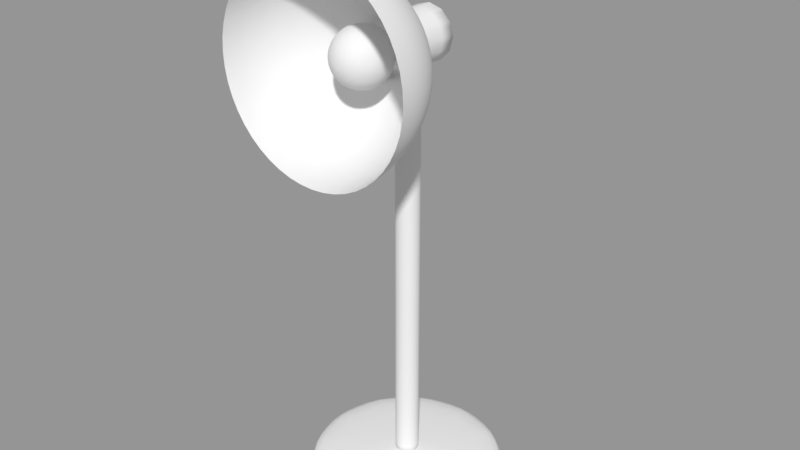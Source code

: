 # Source: 016_001_2.blend  (saved by Blender 2.79.0; exported with 4.5.12 LTS)
import bpy
from mathutils import Matrix  # noqa: F401  (used for matrix-valued properties, if any)

bpy.ops.wm.read_factory_settings(use_empty=True)
scene = bpy.context.scene
scene.name = 'Scene'

# ---- collections
col_collection_1 = bpy.data.collections.new('Collection 1'); scene.collection.children.link(col_collection_1)

# ---- meshes
me_x = bpy.data.meshes.new('円柱')
me_x.from_pydata([(0.0, 1.0, -1.0), (0.0, 1.0, 1.0), (0.5, 0.866, -1.0), (0.5, 0.866, 1.0), (0.866, 0.5, -1.0), (0.866, 0.5, 1.0), (1.0, -4.371e-08, -1.0), (1.0, -4.371e-08, 1.0), (0.866, -0.5, -1.0), (0.866, -0.5, 1.0), (0.5, -0.866, -1.0), (0.5, -0.866, 1.0), (1.51e-07, -1.0, -1.0), (1.51e-07, -1.0, 1.0), (-0.5, -0.866, -1.0), (-0.5, -0.866, 1.0), (-0.866, -0.5, -1.0), (-0.866, -0.5, 1.0), (-1.0, -4.649e-07, -1.0), (-1.0, -4.649e-07, 1.0), (-0.866, 0.5, -1.0), (-0.866, 0.5, 1.0), (-0.5, 0.866, -1.0), (-0.5, 0.866, 1.0), (1.0, -1.22, -48.08), (0.9659, -0.9615, -48.08), (0.866, -0.7203, -48.08), (0.7071, -0.5132, -48.08), (0.5, -0.3543, -48.08), (0.2588, -0.2544, -48.08), (0.866, -1.22, -42.53), (0.8365, -0.9615, -42.72), (0.75, -0.7203, -43.28), (0.6124, -0.5132, -44.16), (0.433, -0.3543, -45.31), (0.2241, -0.2544, -46.65), (0.5, -1.22, -38.47), (0.483, -0.9615, -38.8), (0.433, -0.7203, -39.76), (0.3536, -0.5132, -41.29), (0.25, -0.3543, -43.28), (0.1294, -0.2544, -45.59), (3.363e-07, -1.22, -36.99), (3.789e-07, -0.9615, -37.37), (3.64e-07, -0.7203, -38.47), (3.8e-07, -0.5132, -40.24), (3.811e-07, -0.3543, -42.53), (4.184e-07, -0.2544, -45.21), (-0.5, -1.22, -38.47), (-0.483, -0.9615, -38.8), (-0.433, -0.7203, -39.76), (-0.3536, -0.5132, -41.29), (-0.25, -0.3543, -43.28), (-0.1294, -0.2544, -45.59), (-0.866, -1.22, -42.53), (-0.8365, -0.9615, -42.72), (-0.75, -0.7203, -43.28), (-0.6124, -0.5132, -44.16), (-0.433, -0.3543, -45.31), (-0.2241, -0.2544, -46.65), (-1.0, -1.22, -48.08), (-0.9659, -0.9615, -48.08), (-0.866, -0.7203, -48.08), (-0.7071, -0.5132, -48.08), (-0.5, -0.3543, -48.08), (-0.2588, -0.2544, -48.08), (-0.866, -1.22, -53.63), (-0.8365, -0.9615, -53.44), (-0.75, -0.7203, -52.88), (-0.6124, -0.5132, -52.0), (-0.433, -0.3543, -50.85), (-0.2241, -0.2544, -49.52), (-0.5, -1.22, -57.69), (-0.483, -0.9615, -57.36), (-0.433, -0.7203, -56.4), (-0.3536, -0.5132, -54.87), (-0.25, -0.3543, -52.88), (-0.1294, -0.2544, -50.57), (6.025e-07, -1.22, -59.17), (5.229e-07, -0.9615, -58.8), (5.291e-07, -0.7203, -57.69), (4.716e-07, -0.5132, -55.92), (5.589e-07, -0.3543, -53.63), (4.559e-07, -0.2544, -50.95), (0.5, -1.22, -57.69), (0.483, -0.9615, -57.36), (0.433, -0.7203, -56.4), (0.3536, -0.5132, -54.87), (0.25, -0.3543, -52.88), (0.1294, -0.2544, -50.57), (0.866, -1.22, -53.63), (0.8365, -0.9615, -53.44), (0.75, -0.7203, -52.88), (0.6124, -0.5132, -52.0), (0.433, -0.3543, -50.85), (0.2241, -0.2544, -49.52), (0.2588, 0.28, -48.08), (4.53e-07, 0.28, -48.08), (0.2241, 0.28, -46.65), (0.1294, 0.28, -45.59), (4.383e-07, 0.28, -45.21), (-0.1294, 0.28, -45.59), (-0.2241, 0.28, -46.65), (-0.2588, 0.28, -48.08), (-0.2241, 0.28, -49.52), (-0.1294, 0.28, -50.57), (4.758e-07, 0.28, -50.95), (0.1294, 0.28, -50.57), (0.2241, 0.28, -49.52), (0.0, 0.1215, 0.01586), (-7.582e-15, 0.1215, -48.28), (0.06074, 0.1052, 0.01586), (0.06074, 0.1052, -48.28), (0.1052, 0.06074, 0.01586), (0.1052, 0.06074, -48.28), (0.1215, -5.31e-09, 0.01586), (0.1215, -3.198e-09, -48.28), (0.1052, -0.06074, 0.01586), (0.1052, -0.06074, -48.28), (0.06074, -0.1052, 0.01586), (0.06074, -0.1052, -48.28), (1.834e-08, -0.1215, 0.01586), (1.834e-08, -0.1215, -48.28), (-0.06074, -0.1052, 0.01586), (-0.06074, -0.1052, -48.28), (-0.1052, -0.06074, 0.01586), (-0.1052, -0.06074, -48.28), (-0.1215, -5.648e-08, 0.01586), (-0.1215, -5.437e-08, -48.28), (-0.1052, 0.06074, 0.01586), (-0.1052, 0.06074, -48.28), (-0.06074, 0.1052, 0.01586), (-0.06074, 0.1052, -48.28), (0.1427, -0.8371, -48.08), (0.2471, -0.7327, -48.08), (0.2756, -0.6639, -48.08), (0.2853, -0.5901, -48.08), (0.2756, -0.5162, -48.08), (0.2471, -0.4474, -48.08), (0.2017, -0.3883, -48.08), (0.1427, -0.343, -48.08), (0.07384, -0.3145, -48.08), (1.236e-07, -0.3048, -48.08), (0.06395, -0.8656, -47.67), (0.1235, -0.8371, -47.29), (0.1747, -0.7918, -46.96), (0.214, -0.7327, -46.71), (0.2387, -0.6639, -46.55), (0.2471, -0.5901, -46.5), (0.2387, -0.5162, -46.55), (0.214, -0.4474, -46.71), (0.1747, -0.3883, -46.96), (0.1235, -0.343, -47.29), (0.06395, -0.3145, -47.67), (0.03692, -0.8656, -47.37), (0.07133, -0.8371, -46.71), (0.1009, -0.7918, -46.14), (0.1235, -0.7327, -45.71), (0.1378, -0.6639, -45.43), (0.1427, -0.5901, -45.34), (0.1378, -0.5162, -45.43), (0.1235, -0.4474, -45.71), (0.1009, -0.3883, -46.14), (0.07133, -0.343, -46.71), (0.03692, -0.3145, -47.37), (9.952e-08, -0.8656, -47.26), (9.138e-08, -0.8371, -46.5), (9.078e-08, -0.7918, -45.84), (9.138e-08, -0.7327, -45.34), (8.464e-08, -0.6639, -45.02), (9.594e-08, -0.5901, -44.92), (1.081e-07, -0.5162, -45.02), (1.038e-07, -0.4474, -45.34), (1.084e-07, -0.3883, -45.84), (1.087e-07, -0.343, -46.5), (1.194e-07, -0.3145, -47.26), (-0.03692, -0.8656, -47.37), (-0.07133, -0.8371, -46.71), (-0.1009, -0.7918, -46.14), (-0.1235, -0.7327, -45.71), (-0.1378, -0.6639, -45.43), (-0.1427, -0.5901, -45.34), (-0.1378, -0.5162, -45.43), (-0.1235, -0.4474, -45.71), (-0.1009, -0.3883, -46.14), (-0.07133, -0.343, -46.71), (-0.03692, -0.3145, -47.37), (-0.06395, -0.8656, -47.67), (-0.1235, -0.8371, -47.29), (-0.1747, -0.7918, -46.96), (-0.214, -0.7327, -46.71), (-0.2387, -0.6639, -46.55), (-0.2471, -0.5901, -46.5), (-0.2387, -0.5162, -46.55), (-0.214, -0.4474, -46.71), (-0.1747, -0.3883, -46.96), (-0.1235, -0.343, -47.29), (-0.06395, -0.3145, -47.67), (-0.07384, -0.8656, -48.08), (-0.1427, -0.8371, -48.08), (-0.2017, -0.7918, -48.08), (-0.2471, -0.7327, -48.08), (-0.2756, -0.6639, -48.08), (-0.2853, -0.5901, -48.08), (-0.2756, -0.5162, -48.08), (-0.2471, -0.4474, -48.08), (-0.2017, -0.3883, -48.08), (-0.1427, -0.343, -48.08), (-0.07384, -0.3145, -48.08), (-0.06395, -0.8656, -48.49), (-0.1235, -0.8371, -48.87), (-0.1747, -0.7918, -49.2), (-0.214, -0.7327, -49.45), (-0.2387, -0.6639, -49.61), (-0.2471, -0.5901, -49.66), (-0.2387, -0.5162, -49.61), (-0.214, -0.4474, -49.45), (-0.1747, -0.3883, -49.2), (-0.1235, -0.343, -48.87), (-0.06395, -0.3145, -48.49), (-0.03692, -0.8656, -48.79), (-0.07133, -0.8371, -49.45), (-0.1009, -0.7918, -50.02), (-0.1235, -0.7327, -50.45), (-0.1378, -0.6639, -50.73), (-0.1427, -0.5901, -50.82), (-0.1378, -0.5162, -50.73), (-0.1235, -0.4474, -50.45), (-0.1009, -0.3883, -50.02), (-0.07133, -0.343, -49.45), (-0.03692, -0.3145, -48.79), (1.081e-07, -0.8656, -48.9), (1.251e-07, -0.8371, -49.66), (1.509e-07, -0.7918, -50.32), (1.3e-07, -0.7327, -50.82), (1.427e-07, -0.6639, -51.14), (1.719e-07, -0.5901, -51.25), (1.492e-07, -0.5162, -51.14), (1.51e-07, -0.4474, -50.82), (1.346e-07, -0.3883, -50.32), (1.595e-07, -0.343, -49.66), (1.301e-07, -0.3145, -48.9), (0.03692, -0.8656, -48.79), (0.07133, -0.8371, -49.45), (0.1009, -0.7918, -50.02), (0.1235, -0.7327, -50.45), (0.1378, -0.6639, -50.73), (0.1427, -0.5901, -50.82), (0.1378, -0.5162, -50.73), (0.1235, -0.4474, -50.45), (0.1009, -0.3883, -50.02), (0.07133, -0.343, -49.45), (0.03692, -0.3145, -48.79), (0.06395, -0.8656, -48.49), (0.1235, -0.8371, -48.87), (0.1747, -0.7918, -49.2), (0.214, -0.7327, -49.45), (0.2387, -0.6639, -49.61), (0.2471, -0.5901, -49.66), (0.2387, -0.5162, -49.61), (0.214, -0.4474, -49.45), (0.1747, -0.3883, -49.2), (0.1235, -0.343, -48.87), (0.06395, -0.3145, -48.49), (-1.247e-08, -0.8754, -48.08), (0.07384, -0.8656, -48.08), (0.2017, -0.7918, -48.08), (-1.018e-16, 0.1215, -6.021), (-4.453e-16, 0.1215, -12.1), (-1.031e-15, 0.1215, -17.88), (-1.857e-15, 0.1215, -23.2), (-2.926e-15, 0.1215, -29.15), (-4.236e-15, 0.1215, -34.73), (-5.788e-15, 0.1215, -42.83), (0.06074, 0.1052, -42.83), (0.06074, 0.1052, -34.73), (0.06074, 0.1052, -29.15), (0.06074, 0.1052, -23.2), (0.06074, 0.1052, -17.9), (0.06074, 0.1052, -12.1), (0.06074, 0.1052, -6.021), (0.1052, 0.06074, -42.83), (0.1052, 0.06074, -34.73), (0.1052, 0.06074, -29.15), (0.1052, 0.06074, -23.2), (0.1052, 0.06074, -18.13), (0.1052, 0.06074, -12.29), (0.1052, 0.06074, -6.021), (0.1215, -3.905e-09, -42.83), (0.1215, -4.486e-09, -34.73), (0.1215, -4.941e-09, -29.15), (0.1215, -5.268e-09, -23.2), (0.1215, -5.469e-09, -17.9), (0.1215, -5.542e-09, -12.1), (0.1215, -5.49e-09, -6.021), (0.1052, -0.06074, -42.83), (0.1052, -0.06074, -34.73), (0.1052, -0.06074, -29.15), (0.1052, -0.06074, -23.2), (0.1052, -0.06074, -17.9), (0.1052, -0.06074, -12.1), (0.1052, -0.06074, -6.021), (0.06074, -0.1052, -42.83), (0.06074, -0.1052, -34.73), (0.06074, -0.1052, -29.15), (0.06074, -0.1052, -23.2), (0.06074, -0.1052, -17.9), (0.06074, -0.1052, -12.1), (0.06074, -0.1052, -6.021), (1.834e-08, -0.1215, -42.83), (1.834e-08, -0.1215, -34.73), (1.834e-08, -0.1215, -29.15), (1.834e-08, -0.1215, -23.2), (1.834e-08, -0.1215, -17.9), (1.834e-08, -0.1215, -12.1), (1.834e-08, -0.1215, -6.021), (-0.06074, -0.1052, -42.83), (-0.06074, -0.1052, -34.73), (-0.06074, -0.1052, -29.15), (-0.06074, -0.1052, -23.2), (-0.06074, -0.1052, -17.9), (-0.06074, -0.1052, -12.1), (-0.06074, -0.1052, -6.021), (-0.1052, -0.06074, -42.83), (-0.1052, -0.06074, -34.73), (-0.1052, -0.06074, -29.15), (-0.1052, -0.06074, -23.2), (-0.1052, -0.06074, -17.9), (-0.1052, -0.06074, -12.1), (-0.1052, -0.06074, -6.021), (-0.1215, -5.508e-08, -42.83), (-0.1215, -5.566e-08, -34.73), (-0.1215, -5.611e-08, -29.15), (-0.1215, -5.644e-08, -23.2), (-0.1215, -5.664e-08, -17.9), (-0.1215, -5.671e-08, -12.1), (-0.1215, -5.666e-08, -6.021), (-0.1052, 0.06074, -42.83), (-0.1052, 0.06074, -34.73), (-0.1052, 0.06074, -29.15), (-0.1052, 0.06074, -23.2), (-0.1052, 0.06074, -17.9), (-0.1052, 0.06074, -12.1), (-0.1052, 0.06074, -6.021), (-0.06074, 0.1052, -42.83), (-0.06074, 0.1052, -34.73), (-0.06074, 0.1052, -29.15), (-0.06074, 0.1052, -23.2), (-0.06074, 0.1052, -17.9), (-0.06074, 0.1052, -12.1), (-0.06074, 0.1052, -6.021), (-1.018e-16, 0.1215, -6.021), (-4.453e-16, 0.1215, -12.1)], [], [(0, 1, 3, 2), (2, 3, 5, 4), (4, 5, 7, 6), (6, 7, 9, 8), (8, 9, 11, 10), (10, 11, 13, 12), (12, 13, 15, 14), (14, 15, 17, 16), (16, 17, 19, 18), (18, 19, 21, 20), (3, 1, 23, 21, 19, 17, 15, 13, 11, 9, 7, 5), (20, 21, 23, 22), (22, 23, 1, 0), (0, 2, 4, 6, 8, 10, 12, 14, 16, 18, 20, 22), (25, 24, 30, 31), (29, 28, 34, 35), (26, 25, 31, 32), (53, 59, 102, 101), (27, 26, 32, 33), (28, 27, 33, 34), (89, 95, 108, 107), (33, 32, 38, 39), (34, 33, 39, 40), (31, 30, 36, 37), (35, 34, 40, 41), (32, 31, 37, 38), (41, 40, 46, 47), (38, 37, 43, 44), (47, 53, 101, 100), (39, 38, 44, 45), (40, 39, 45, 46), (37, 36, 42, 43), (46, 45, 51, 52), (43, 42, 48, 49), (47, 46, 52, 53), (44, 43, 49, 50), (59, 65, 103, 102), (45, 44, 50, 51), (65, 71, 104, 103), (51, 50, 56, 57), (52, 51, 57, 58), (49, 48, 54, 55), (53, 52, 58, 59), (50, 49, 55, 56), (55, 54, 60, 61), (59, 58, 64, 65), (56, 55, 61, 62), (29, 35, 98, 96), (57, 56, 62, 63), (58, 57, 63, 64), (64, 63, 69, 70), (61, 60, 66, 67), (65, 64, 70, 71), (62, 61, 67, 68), (83, 89, 107, 106), (63, 62, 68, 69), (68, 67, 73, 74), (95, 29, 96, 108), (69, 68, 74, 75), (70, 69, 75, 76), (67, 66, 72, 73), (71, 70, 76, 77), (73, 72, 78, 79), (77, 76, 82, 83), (74, 73, 79, 80), (77, 83, 106, 105), (75, 74, 80, 81), (76, 75, 81, 82), (81, 80, 86, 87), (82, 81, 87, 88), (79, 78, 84, 85), (83, 82, 88, 89), (80, 79, 85, 86), (41, 47, 100, 99), (86, 85, 91, 92), (71, 77, 105, 104), (87, 86, 92, 93), (88, 87, 93, 94), (85, 84, 90, 91), (89, 88, 94, 95), (94, 93, 27, 28), (91, 90, 24, 25), (95, 94, 28, 29), (92, 91, 25, 26), (35, 41, 99, 98), (93, 92, 26, 27), (97, 96, 98), (97, 98, 99), (97, 99, 100), (97, 100, 101), (97, 101, 102), (97, 102, 103), (97, 103, 104), (97, 104, 105), (97, 105, 106), (97, 106, 107), (97, 107, 108), (97, 108, 96), (35, 41, 47, 53, 59, 65, 71, 77, 83, 89, 95, 29), (273, 110, 112, 274), (274, 112, 114, 281), (281, 114, 116, 288), (288, 116, 118, 295), (295, 118, 120, 302), (302, 120, 122, 309), (309, 122, 124, 316), (316, 124, 126, 323), (323, 126, 128, 330), (330, 128, 130, 337), (112, 110, 132, 130, 128, 126, 124, 122, 120, 118, 116, 114), (337, 130, 132, 344), (344, 132, 110, 273), (109, 111, 113, 115, 117, 119, 121, 123, 125, 127, 129, 131), (266, 133, 144, 145), (140, 139, 151, 152), (137, 136, 148, 149), (134, 266, 145, 146), (141, 140, 152, 153), (265, 264, 143), (138, 137, 149, 150), (135, 134, 146, 147), (142, 141, 153), (133, 265, 143, 144), (139, 138, 150, 151), (136, 135, 147, 148), (143, 264, 154), (150, 149, 160, 161), (147, 146, 157, 158), (142, 153, 164), (144, 143, 154, 155), (151, 150, 161, 162), (148, 147, 158, 159), (145, 144, 155, 156), (152, 151, 162, 163), (149, 148, 159, 160), (146, 145, 156, 157), (153, 152, 163, 164), (163, 162, 173, 174), (160, 159, 170, 171), (157, 156, 167, 168), (164, 163, 174, 175), (154, 264, 165), (161, 160, 171, 172), (158, 157, 168, 169), (142, 164, 175), (155, 154, 165, 166), (162, 161, 172, 173), (159, 158, 169, 170), (156, 155, 166, 167), (166, 165, 176, 177), (173, 172, 183, 184), (170, 169, 180, 181), (167, 166, 177, 178), (174, 173, 184, 185), (171, 170, 181, 182), (168, 167, 178, 179), (175, 174, 185, 186), (165, 264, 176), (172, 171, 182, 183), (169, 168, 179, 180), (142, 175, 186), (186, 185, 196, 197), (176, 264, 187), (183, 182, 193, 194), (180, 179, 190, 191), (142, 186, 197), (177, 176, 187, 188), (184, 183, 194, 195), (181, 180, 191, 192), (178, 177, 188, 189), (185, 184, 195, 196), (182, 181, 192, 193), (179, 178, 189, 190), (189, 188, 199, 200), (196, 195, 206, 207), (193, 192, 203, 204), (190, 189, 200, 201), (197, 196, 207, 208), (187, 264, 198), (194, 193, 204, 205), (191, 190, 201, 202), (142, 197, 208), (188, 187, 198, 199), (195, 194, 205, 206), (192, 191, 202, 203), (142, 208, 219), (199, 198, 209, 210), (206, 205, 216, 217), (203, 202, 213, 214), (200, 199, 210, 211), (207, 206, 217, 218), (204, 203, 214, 215), (201, 200, 211, 212), (208, 207, 218, 219), (198, 264, 209), (205, 204, 215, 216), (202, 201, 212, 213), (212, 211, 222, 223), (219, 218, 229, 230), (209, 264, 220), (216, 215, 226, 227), (213, 212, 223, 224), (142, 219, 230), (210, 209, 220, 221), (217, 216, 227, 228), (214, 213, 224, 225), (211, 210, 221, 222), (218, 217, 228, 229), (215, 214, 225, 226), (222, 221, 232, 233), (229, 228, 239, 240), (226, 225, 236, 237), (223, 222, 233, 234), (230, 229, 240, 241), (220, 264, 231), (227, 226, 237, 238), (224, 223, 234, 235), (142, 230, 241), (221, 220, 231, 232), (228, 227, 238, 239), (225, 224, 235, 236), (235, 234, 245, 246), (142, 241, 252), (232, 231, 242, 243), (239, 238, 249, 250), (236, 235, 246, 247), (233, 232, 243, 244), (240, 239, 250, 251), (237, 236, 247, 248), (234, 233, 244, 245), (241, 240, 251, 252), (231, 264, 242), (238, 237, 248, 249), (245, 244, 255, 256), (252, 251, 262, 263), (242, 264, 253), (249, 248, 259, 260), (246, 245, 256, 257), (142, 252, 263), (243, 242, 253, 254), (250, 249, 260, 261), (247, 246, 257, 258), (244, 243, 254, 255), (251, 250, 261, 262), (248, 247, 258, 259), (258, 257, 135, 136), (255, 254, 133, 266), (262, 261, 139, 140), (259, 258, 136, 137), (256, 255, 266, 134), (263, 262, 140, 141), (253, 264, 265), (260, 259, 137, 138), (257, 256, 134, 135), (142, 263, 141), (254, 253, 265, 133), (261, 260, 138, 139), (131, 350, 351, 109), (350, 349, 352, 351), (349, 348, 269, 352), (348, 347, 270, 269), (347, 346, 271, 270), (346, 345, 272, 271), (345, 344, 273, 272), (129, 343, 350, 131), (343, 342, 349, 350), (342, 341, 348, 349), (341, 340, 347, 348), (340, 339, 346, 347), (339, 338, 345, 346), (338, 337, 344, 345), (127, 336, 343, 129), (336, 335, 342, 343), (335, 334, 341, 342), (334, 333, 340, 341), (333, 332, 339, 340), (332, 331, 338, 339), (331, 330, 337, 338), (125, 329, 336, 127), (329, 328, 335, 336), (328, 327, 334, 335), (327, 326, 333, 334), (326, 325, 332, 333), (325, 324, 331, 332), (324, 323, 330, 331), (123, 322, 329, 125), (322, 321, 328, 329), (321, 320, 327, 328), (320, 319, 326, 327), (319, 318, 325, 326), (318, 317, 324, 325), (317, 316, 323, 324), (121, 315, 322, 123), (315, 314, 321, 322), (314, 313, 320, 321), (313, 312, 319, 320), (312, 311, 318, 319), (311, 310, 317, 318), (310, 309, 316, 317), (119, 308, 315, 121), (308, 307, 314, 315), (307, 306, 313, 314), (306, 305, 312, 313), (305, 304, 311, 312), (304, 303, 310, 311), (303, 302, 309, 310), (117, 301, 308, 119), (301, 300, 307, 308), (300, 299, 306, 307), (299, 298, 305, 306), (298, 297, 304, 305), (297, 296, 303, 304), (296, 295, 302, 303), (115, 294, 301, 117), (294, 293, 300, 301), (293, 292, 299, 300), (292, 291, 298, 299), (291, 290, 297, 298), (290, 289, 296, 297), (289, 288, 295, 296), (113, 287, 294, 115), (287, 286, 293, 294), (286, 285, 292, 293), (285, 284, 291, 292), (284, 283, 290, 291), (283, 282, 289, 290), (282, 281, 288, 289), (111, 280, 287, 113), (280, 279, 286, 287), (279, 278, 285, 286), (278, 277, 284, 285), (277, 276, 283, 284), (276, 275, 282, 283), (275, 274, 281, 282), (109, 267, 280, 111), (267, 268, 279, 280), (268, 269, 278, 279), (269, 270, 277, 278), (270, 271, 276, 277), (271, 272, 275, 276), (272, 273, 274, 275)])
me_x.polygons.foreach_set('use_smooth', [True] * 341)
_k = {(1, 3): 1.0, (3, 5): 1.0, (5, 7): 1.0, (7, 9): 1.0, (9, 11): 1.0, (11, 13): 1.0, (13, 15): 1.0, (15, 17): 1.0, (17, 19): 1.0, (19, 21): 1.0, (21, 23): 1.0, (1, 23): 1.0, (24, 30): 1.0, (29, 35): 1.0, (35, 41): 1.0, (30, 36): 1.0, (41, 47): 1.0, (36, 42): 1.0, (42, 48): 1.0, (47, 53): 1.0, (53, 59): 1.0, (48, 54): 1.0, (54, 60): 1.0, (59, 65): 1.0, (60, 66): 1.0, (65, 71): 1.0, (71, 77): 1.0, (66, 72): 1.0, (72, 78): 1.0, (77, 83): 1.0, (78, 84): 1.0, (83, 89): 1.0, (89, 95): 1.0, (84, 90): 1.0, (24, 90): 1.0, (29, 95): 1.0, (96, 97): 1.0, (96, 98): 1.0, (98, 99): 1.0, (99, 100): 1.0, (100, 101): 1.0, (101, 102): 1.0, (102, 103): 1.0, (103, 104): 1.0, (104, 105): 1.0, (105, 106): 1.0, (106, 107): 1.0, (107, 108): 1.0, (97, 98): 1.0, (97, 99): 1.0, (97, 100): 1.0, (97, 101): 1.0, (97, 102): 1.0, (97, 103): 1.0, (97, 104): 1.0, (97, 105): 1.0, (97, 106): 1.0, (97, 107): 1.0, (97, 108): 1.0, (96, 108): 1.0, (109, 111): 1.0, (110, 112): 1.0, (111, 113): 1.0, (112, 114): 1.0, (113, 115): 1.0, (114, 116): 1.0, (115, 117): 1.0, (116, 118): 1.0, (117, 119): 1.0, (118, 120): 1.0, (119, 121): 1.0, (120, 122): 1.0, (121, 123): 1.0, (122, 124): 1.0, (123, 125): 1.0, (124, 126): 1.0, (125, 127): 1.0, (126, 128): 1.0, (127, 129): 1.0, (128, 130): 1.0, (129, 131): 1.0, (130, 132): 1.0, (109, 131): 1.0, (110, 132): 1.0}
me_x.attributes.new('crease_edge', 'FLOAT', 'EDGE').data.foreach_set('value', [_k.get((min(e.vertices), max(e.vertices)), 0.0) for e in me_x.edges])
me_x.use_remesh_preserve_volume = False
me_x.use_remesh_preserve_attributes = False
me_x.use_mirror_vertex_groups = False
me_x.update()
arm_x = bpy.data.armatures.new('アーマチュア')  # bones are not reproduced

# ---- objects
ob_x = bpy.data.objects.new('アーマチュア', arm_x)
ob_x_1 = bpy.data.objects.new('円柱', me_x)

# ---- transforms, parenting, visibility, modifiers, constraints
ob_x.location = (0.0, 0.0, 0.09094)
ob_x.show_in_front = True
ob_x.lineart.crease_threshold = 0.0
ob_x_1.location = (0.0, 0.0, 0.0)
ob_x_1.scale = (1.0, 1.0, -0.09015)
ob_x_1.lineart.crease_threshold = 0.0
_vg = ob_x_1.vertex_groups.new(name='Bone')
_vg = ob_x_1.vertex_groups.new(name='Bone.001')
_vg = ob_x_1.vertex_groups.new(name='Bone.002')
_vg = ob_x_1.vertex_groups.new(name='Bone.003')
_vg = ob_x_1.vertex_groups.new(name='Bone.004')
_m = ob_x_1.modifiers.new('Subsurf', 'SUBSURF')
_m.uv_smooth = 'PRESERVE_CORNERS'
_m.quality = 2
_m.levels = 2
_m.show_only_control_edges = False

# ---- collection membership
col_collection_1.objects.link(ob_x)
col_collection_1.objects.link(ob_x_1)

# ---- scene / render settings (as saved in the file)
scene.frame_start = 1; scene.frame_end = 250; scene.frame_set(1)
scene.render.engine = 'BLENDER_EEVEE_NEXT'
scene.render.resolution_percentage = 50
scene.render.dither_intensity = 0.0
scene.cycles.use_denoising = False
scene.cycles.samples = 128
scene.cycles.sampling_pattern = 'TABULATED_SOBOL'
scene.cycles.use_adaptive_sampling = False
scene.cycles.use_light_tree = False
scene.cycles.blur_glossy = 0.0
scene.cycles.sample_clamp_indirect = 0.0
scene.view_settings.view_transform = 'Standard'
bpy.context.view_layer.update()

# ---- added for rendering (the .blend has no active camera and no usable light): camera, sun + grey world if the file has none
cam_auto = bpy.data.cameras.new('AutoCamera')
cam_auto.lens = 50.0
cam_auto.sensor_width = 36.0
cam_auto.clip_end = 1000.0
ob_auto_camera = bpy.data.objects.new('AutoCamera', cam_auto)
scene.collection.objects.link(ob_auto_camera)
ob_auto_camera.location = (5.7302, -6.9864, 7.20635)
ob_auto_camera.rotation_euler = (1.09748, -7.21219e-08, 0.694738)
scene.camera = ob_auto_camera
light_auto_sun = bpy.data.lights.new('AutoSun', 'SUN')
light_auto_sun.energy = 3.0
light_auto_sun.angle = 0.0523599
ob_auto_sun = bpy.data.objects.new('AutoSun', light_auto_sun)
scene.collection.objects.link(ob_auto_sun)
ob_auto_sun.rotation_euler = (0.872665, 0.174533, 0.523599)
if scene.world is None:
    world_auto = bpy.data.worlds.new('AutoWorld')
    world_auto.color = (0.3, 0.3, 0.3)
    scene.world = world_auto
bpy.context.view_layer.update()
